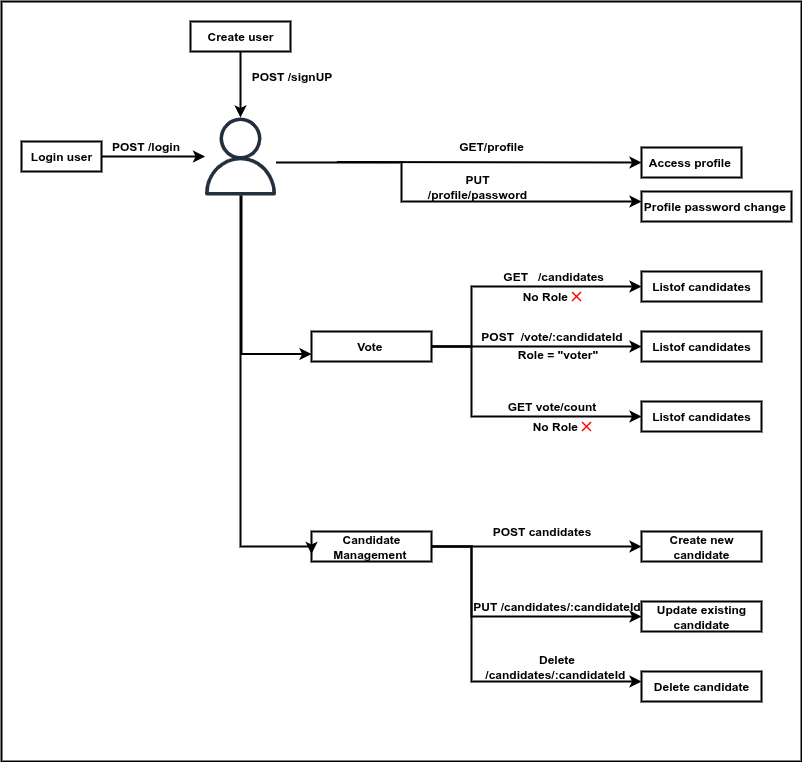

The diagram above was exported from draw.io. Its source (the exported page's mxGraphModel, read from the mxfile embedded in the PNG):
<mxGraphModel dx="802" dy="1621" grid="1" gridSize="10" guides="1" tooltips="1" connect="1" arrows="1" fold="1" page="1" pageScale="1" pageWidth="827" pageHeight="1169" math="0" shadow="0">
  <root>
    <mxCell id="0" />
    <mxCell id="1" parent="0" />
    <mxCell id="Gpy4BkofZrqEvzVSbsdY-2" value="" style="group;fontStyle=1;strokeWidth=2;" vertex="1" connectable="0" parent="1">
      <mxGeometry x="70" y="-410" width="780" height="740" as="geometry" />
    </mxCell>
    <mxCell id="Gpy4BkofZrqEvzVSbsdY-3" value="" style="rounded=0;whiteSpace=wrap;html=1;fontStyle=1;strokeWidth=2;" vertex="1" parent="Gpy4BkofZrqEvzVSbsdY-2">
      <mxGeometry x="-20" y="-20" width="800" height="760" as="geometry" />
    </mxCell>
    <mxCell id="7HpQejJP3y7zf0OHDMtL-9" value="" style="edgeStyle=orthogonalEdgeStyle;rounded=0;orthogonalLoop=1;jettySize=auto;html=1;fontStyle=1;strokeWidth=2;" parent="Gpy4BkofZrqEvzVSbsdY-2" source="7HpQejJP3y7zf0OHDMtL-1" target="7HpQejJP3y7zf0OHDMtL-8" edge="1">
      <mxGeometry relative="1" as="geometry" />
    </mxCell>
    <mxCell id="7HpQejJP3y7zf0OHDMtL-1" value="Login user" style="rounded=0;whiteSpace=wrap;html=1;fontStyle=1;strokeWidth=2;" parent="Gpy4BkofZrqEvzVSbsdY-2" vertex="1">
      <mxGeometry y="120" width="80" height="30" as="geometry" />
    </mxCell>
    <mxCell id="7HpQejJP3y7zf0OHDMtL-10" value="" style="edgeStyle=orthogonalEdgeStyle;rounded=0;orthogonalLoop=1;jettySize=auto;html=1;fontStyle=1;strokeWidth=2;" parent="Gpy4BkofZrqEvzVSbsdY-2" source="7HpQejJP3y7zf0OHDMtL-2" target="7HpQejJP3y7zf0OHDMtL-8" edge="1">
      <mxGeometry relative="1" as="geometry" />
    </mxCell>
    <mxCell id="7HpQejJP3y7zf0OHDMtL-2" value="Create user" style="rounded=0;whiteSpace=wrap;html=1;fontStyle=1;strokeWidth=2;" parent="Gpy4BkofZrqEvzVSbsdY-2" vertex="1">
      <mxGeometry x="169" width="100" height="30" as="geometry" />
    </mxCell>
    <mxCell id="7HpQejJP3y7zf0OHDMtL-46" value="" style="edgeStyle=orthogonalEdgeStyle;rounded=0;orthogonalLoop=1;jettySize=auto;html=1;fontStyle=1;strokeWidth=2;" parent="Gpy4BkofZrqEvzVSbsdY-2" source="7HpQejJP3y7zf0OHDMtL-3" target="7HpQejJP3y7zf0OHDMtL-44" edge="1">
      <mxGeometry relative="1" as="geometry" />
    </mxCell>
    <mxCell id="7HpQejJP3y7zf0OHDMtL-47" value="" style="edgeStyle=orthogonalEdgeStyle;rounded=0;orthogonalLoop=1;jettySize=auto;html=1;fontStyle=1;strokeWidth=2;" parent="Gpy4BkofZrqEvzVSbsdY-2" source="7HpQejJP3y7zf0OHDMtL-3" target="7HpQejJP3y7zf0OHDMtL-43" edge="1">
      <mxGeometry relative="1" as="geometry">
        <Array as="points">
          <mxPoint x="450" y="525" />
        </Array>
      </mxGeometry>
    </mxCell>
    <mxCell id="7HpQejJP3y7zf0OHDMtL-48" value="" style="edgeStyle=orthogonalEdgeStyle;rounded=0;orthogonalLoop=1;jettySize=auto;html=1;fontStyle=1;strokeWidth=2;" parent="Gpy4BkofZrqEvzVSbsdY-2" source="7HpQejJP3y7zf0OHDMtL-3" target="7HpQejJP3y7zf0OHDMtL-45" edge="1">
      <mxGeometry relative="1" as="geometry">
        <Array as="points">
          <mxPoint x="450" y="525" />
          <mxPoint x="450" y="660" />
        </Array>
      </mxGeometry>
    </mxCell>
    <mxCell id="7HpQejJP3y7zf0OHDMtL-3" value="Candidate Management&amp;nbsp;" style="rounded=0;whiteSpace=wrap;html=1;fontStyle=1;strokeWidth=2;" parent="Gpy4BkofZrqEvzVSbsdY-2" vertex="1">
      <mxGeometry x="290" y="510" width="120" height="30" as="geometry" />
    </mxCell>
    <mxCell id="7HpQejJP3y7zf0OHDMtL-26" style="edgeStyle=orthogonalEdgeStyle;rounded=0;orthogonalLoop=1;jettySize=auto;html=1;entryX=0;entryY=0.5;entryDx=0;entryDy=0;fontStyle=1;strokeWidth=2;" parent="Gpy4BkofZrqEvzVSbsdY-2" source="7HpQejJP3y7zf0OHDMtL-4" target="7HpQejJP3y7zf0OHDMtL-23" edge="1">
      <mxGeometry relative="1" as="geometry">
        <Array as="points">
          <mxPoint x="450" y="325" />
          <mxPoint x="450" y="265" />
        </Array>
      </mxGeometry>
    </mxCell>
    <mxCell id="7HpQejJP3y7zf0OHDMtL-27" value="" style="edgeStyle=orthogonalEdgeStyle;rounded=0;orthogonalLoop=1;jettySize=auto;html=1;fontStyle=1;strokeWidth=2;" parent="Gpy4BkofZrqEvzVSbsdY-2" source="7HpQejJP3y7zf0OHDMtL-4" target="7HpQejJP3y7zf0OHDMtL-22" edge="1">
      <mxGeometry relative="1" as="geometry" />
    </mxCell>
    <mxCell id="7HpQejJP3y7zf0OHDMtL-28" value="" style="edgeStyle=orthogonalEdgeStyle;rounded=0;orthogonalLoop=1;jettySize=auto;html=1;fontStyle=1;strokeWidth=2;" parent="Gpy4BkofZrqEvzVSbsdY-2" source="7HpQejJP3y7zf0OHDMtL-4" target="7HpQejJP3y7zf0OHDMtL-24" edge="1">
      <mxGeometry relative="1" as="geometry">
        <Array as="points">
          <mxPoint x="450" y="325" />
          <mxPoint x="450" y="395" />
        </Array>
      </mxGeometry>
    </mxCell>
    <mxCell id="7HpQejJP3y7zf0OHDMtL-4" value="Vote&amp;nbsp;" style="rounded=0;whiteSpace=wrap;html=1;fontStyle=1;strokeWidth=2;" parent="Gpy4BkofZrqEvzVSbsdY-2" vertex="1">
      <mxGeometry x="290" y="310" width="120" height="30" as="geometry" />
    </mxCell>
    <mxCell id="7HpQejJP3y7zf0OHDMtL-5" value="Access profile&amp;nbsp;" style="rounded=0;whiteSpace=wrap;html=1;fontStyle=1;strokeWidth=2;" parent="Gpy4BkofZrqEvzVSbsdY-2" vertex="1">
      <mxGeometry x="620" y="126" width="100" height="30" as="geometry" />
    </mxCell>
    <mxCell id="7HpQejJP3y7zf0OHDMtL-6" value="Profile password change&amp;nbsp;" style="rounded=0;whiteSpace=wrap;html=1;fontStyle=1;strokeWidth=2;" parent="Gpy4BkofZrqEvzVSbsdY-2" vertex="1">
      <mxGeometry x="620" y="170" width="150" height="30" as="geometry" />
    </mxCell>
    <mxCell id="7HpQejJP3y7zf0OHDMtL-17" style="edgeStyle=orthogonalEdgeStyle;rounded=0;orthogonalLoop=1;jettySize=auto;html=1;entryX=0;entryY=0.5;entryDx=0;entryDy=0;fontStyle=1;strokeWidth=2;" parent="Gpy4BkofZrqEvzVSbsdY-2" target="7HpQejJP3y7zf0OHDMtL-5" edge="1">
      <mxGeometry relative="1" as="geometry">
        <mxPoint x="315.4545454545455" y="140.5" as="sourcePoint" />
        <mxPoint x="490" y="140.5" as="targetPoint" />
        <Array as="points" />
      </mxGeometry>
    </mxCell>
    <mxCell id="7HpQejJP3y7zf0OHDMtL-20" value="" style="edgeStyle=orthogonalEdgeStyle;rounded=0;orthogonalLoop=1;jettySize=auto;html=1;fontStyle=1;strokeWidth=2;" parent="Gpy4BkofZrqEvzVSbsdY-2" source="7HpQejJP3y7zf0OHDMtL-8" target="7HpQejJP3y7zf0OHDMtL-6" edge="1">
      <mxGeometry relative="1" as="geometry">
        <Array as="points">
          <mxPoint x="380" y="141" />
          <mxPoint x="380" y="180" />
        </Array>
      </mxGeometry>
    </mxCell>
    <mxCell id="7HpQejJP3y7zf0OHDMtL-58" style="edgeStyle=orthogonalEdgeStyle;rounded=0;orthogonalLoop=1;jettySize=auto;html=1;entryX=0;entryY=0.75;entryDx=0;entryDy=0;fontStyle=1;strokeWidth=2;" parent="Gpy4BkofZrqEvzVSbsdY-2" source="7HpQejJP3y7zf0OHDMtL-8" target="7HpQejJP3y7zf0OHDMtL-4" edge="1">
      <mxGeometry relative="1" as="geometry">
        <Array as="points">
          <mxPoint x="220" y="333" />
        </Array>
      </mxGeometry>
    </mxCell>
    <mxCell id="7HpQejJP3y7zf0OHDMtL-60" style="edgeStyle=orthogonalEdgeStyle;rounded=0;orthogonalLoop=1;jettySize=auto;html=1;entryX=0;entryY=0.75;entryDx=0;entryDy=0;fontStyle=1;strokeWidth=2;" parent="Gpy4BkofZrqEvzVSbsdY-2" source="7HpQejJP3y7zf0OHDMtL-8" target="7HpQejJP3y7zf0OHDMtL-3" edge="1">
      <mxGeometry relative="1" as="geometry">
        <Array as="points">
          <mxPoint x="219" y="525" />
          <mxPoint x="290" y="525" />
        </Array>
      </mxGeometry>
    </mxCell>
    <mxCell id="7HpQejJP3y7zf0OHDMtL-8" value="" style="sketch=0;outlineConnect=0;fontColor=#232F3E;gradientColor=none;fillColor=#232F3D;strokeColor=none;dashed=0;verticalLabelPosition=bottom;verticalAlign=top;align=center;html=1;fontSize=12;fontStyle=1;aspect=fixed;pointerEvents=1;shape=mxgraph.aws4.user;strokeWidth=2;" parent="Gpy4BkofZrqEvzVSbsdY-2" vertex="1">
      <mxGeometry x="180" y="96" width="78" height="78" as="geometry" />
    </mxCell>
    <mxCell id="7HpQejJP3y7zf0OHDMtL-22" value="Listof candidates" style="rounded=0;whiteSpace=wrap;html=1;fontStyle=1;strokeWidth=2;" parent="Gpy4BkofZrqEvzVSbsdY-2" vertex="1">
      <mxGeometry x="620" y="310" width="120" height="30" as="geometry" />
    </mxCell>
    <mxCell id="7HpQejJP3y7zf0OHDMtL-23" value="Listof candidates" style="rounded=0;whiteSpace=wrap;html=1;fontStyle=1;strokeWidth=2;" parent="Gpy4BkofZrqEvzVSbsdY-2" vertex="1">
      <mxGeometry x="620" y="250" width="120" height="30" as="geometry" />
    </mxCell>
    <mxCell id="7HpQejJP3y7zf0OHDMtL-24" value="Listof candidates" style="rounded=0;whiteSpace=wrap;html=1;fontStyle=1;strokeWidth=2;" parent="Gpy4BkofZrqEvzVSbsdY-2" vertex="1">
      <mxGeometry x="620" y="380" width="120" height="30" as="geometry" />
    </mxCell>
    <mxCell id="7HpQejJP3y7zf0OHDMtL-30" value="&lt;span&gt;&amp;nbsp;GET&amp;nbsp; &amp;nbsp;/candidates&lt;/span&gt;" style="text;html=1;align=center;verticalAlign=middle;resizable=0;points=[];autosize=1;strokeColor=none;fillColor=none;fontStyle=1;strokeWidth=2;" parent="Gpy4BkofZrqEvzVSbsdY-2" vertex="1">
      <mxGeometry x="470" y="240" width="120" height="30" as="geometry" />
    </mxCell>
    <mxCell id="7HpQejJP3y7zf0OHDMtL-31" value="&lt;span&gt;POST&amp;nbsp; /vote/:candidateId&lt;/span&gt;" style="text;html=1;align=center;verticalAlign=middle;resizable=0;points=[];autosize=1;strokeColor=none;fillColor=none;fontStyle=1;strokeWidth=2;" parent="Gpy4BkofZrqEvzVSbsdY-2" vertex="1">
      <mxGeometry x="450" y="300" width="160" height="30" as="geometry" />
    </mxCell>
    <mxCell id="7HpQejJP3y7zf0OHDMtL-32" value="&lt;span&gt;GET vote/count&lt;/span&gt;" style="text;html=1;align=center;verticalAlign=middle;resizable=0;points=[];autosize=1;strokeColor=none;fillColor=none;fontStyle=1;strokeWidth=2;" parent="Gpy4BkofZrqEvzVSbsdY-2" vertex="1">
      <mxGeometry x="475" y="370" width="110" height="30" as="geometry" />
    </mxCell>
    <mxCell id="7HpQejJP3y7zf0OHDMtL-37" value="" style="group;fontStyle=1;strokeWidth=2;" parent="Gpy4BkofZrqEvzVSbsdY-2" vertex="1" connectable="0">
      <mxGeometry x="490" y="260" width="70" height="30" as="geometry" />
    </mxCell>
    <mxCell id="7HpQejJP3y7zf0OHDMtL-35" value="No Role&amp;nbsp;" style="text;html=1;align=center;verticalAlign=middle;resizable=0;points=[];autosize=1;strokeColor=none;fillColor=none;fontStyle=1;strokeWidth=2;" parent="7HpQejJP3y7zf0OHDMtL-37" vertex="1">
      <mxGeometry width="70" height="30" as="geometry" />
    </mxCell>
    <mxCell id="7HpQejJP3y7zf0OHDMtL-36" value="" style="shape=mxgraph.mockup.markup.redX;fillColor=#ff0000;html=1;shadow=0;whiteSpace=wrap;strokeColor=none;fontStyle=1;strokeWidth=2;" parent="7HpQejJP3y7zf0OHDMtL-37" vertex="1">
      <mxGeometry x="60" y="10" width="10" height="10" as="geometry" />
    </mxCell>
    <mxCell id="7HpQejJP3y7zf0OHDMtL-38" value="" style="group;fontStyle=1;strokeWidth=2;" parent="Gpy4BkofZrqEvzVSbsdY-2" vertex="1" connectable="0">
      <mxGeometry x="500" y="390" width="70" height="30" as="geometry" />
    </mxCell>
    <mxCell id="7HpQejJP3y7zf0OHDMtL-39" value="No Role&amp;nbsp;" style="text;html=1;align=center;verticalAlign=middle;resizable=0;points=[];autosize=1;strokeColor=none;fillColor=none;fontStyle=1;strokeWidth=2;" parent="7HpQejJP3y7zf0OHDMtL-38" vertex="1">
      <mxGeometry width="70" height="30" as="geometry" />
    </mxCell>
    <mxCell id="7HpQejJP3y7zf0OHDMtL-40" value="" style="shape=mxgraph.mockup.markup.redX;fillColor=#ff0000;html=1;shadow=0;whiteSpace=wrap;strokeColor=none;fontStyle=1;strokeWidth=2;" parent="7HpQejJP3y7zf0OHDMtL-38" vertex="1">
      <mxGeometry x="60" y="10" width="10" height="10" as="geometry" />
    </mxCell>
    <mxCell id="7HpQejJP3y7zf0OHDMtL-41" value="Role = &quot;voter&quot;" style="text;html=1;align=center;verticalAlign=middle;resizable=0;points=[];autosize=1;strokeColor=none;fillColor=none;fontStyle=1;strokeWidth=2;" parent="Gpy4BkofZrqEvzVSbsdY-2" vertex="1">
      <mxGeometry x="486" y="318" width="100" height="30" as="geometry" />
    </mxCell>
    <mxCell id="7HpQejJP3y7zf0OHDMtL-43" value="Update existing candidate" style="rounded=0;whiteSpace=wrap;html=1;fontStyle=1;strokeWidth=2;" parent="Gpy4BkofZrqEvzVSbsdY-2" vertex="1">
      <mxGeometry x="620" y="580" width="120" height="30" as="geometry" />
    </mxCell>
    <mxCell id="7HpQejJP3y7zf0OHDMtL-44" value="Create new candidate" style="rounded=0;whiteSpace=wrap;html=1;fontStyle=1;strokeWidth=2;" parent="Gpy4BkofZrqEvzVSbsdY-2" vertex="1">
      <mxGeometry x="620" y="510" width="120" height="30" as="geometry" />
    </mxCell>
    <mxCell id="7HpQejJP3y7zf0OHDMtL-45" value="Delete candidate" style="rounded=0;whiteSpace=wrap;html=1;fontStyle=1;strokeWidth=2;" parent="Gpy4BkofZrqEvzVSbsdY-2" vertex="1">
      <mxGeometry x="620" y="650" width="120" height="30" as="geometry" />
    </mxCell>
    <mxCell id="7HpQejJP3y7zf0OHDMtL-49" value="&lt;span&gt;POST candidates&lt;/span&gt;" style="text;html=1;align=center;verticalAlign=middle;resizable=0;points=[];autosize=1;strokeColor=none;fillColor=none;fontStyle=1;strokeWidth=2;" parent="Gpy4BkofZrqEvzVSbsdY-2" vertex="1">
      <mxGeometry x="460" y="495" width="120" height="30" as="geometry" />
    </mxCell>
    <mxCell id="7HpQejJP3y7zf0OHDMtL-51" value="&lt;span&gt;&lt;span style=&quot;text-align: left; text-wrap-mode: wrap;&quot;&gt;&amp;nbsp;&amp;nbsp;&lt;/span&gt;&lt;span style=&quot;text-align: left; text-wrap-mode: wrap;&quot;&gt;&amp;nbsp;PUT&amp;nbsp;&lt;/span&gt;&lt;span style=&quot;text-align: left; text-wrap-mode: wrap;&quot;&gt;/candidates/:candidateId&lt;/span&gt;&lt;/span&gt;" style="text;html=1;align=center;verticalAlign=middle;resizable=0;points=[];autosize=1;strokeColor=none;fillColor=none;fontStyle=1;strokeWidth=2;" parent="Gpy4BkofZrqEvzVSbsdY-2" vertex="1">
      <mxGeometry x="435" y="570" width="190" height="30" as="geometry" />
    </mxCell>
    <mxCell id="7HpQejJP3y7zf0OHDMtL-54" value="&lt;span style=&quot;text-align: left; text-wrap-mode: wrap;&quot;&gt;&lt;span&gt;Delete /candidates/:candidateId&amp;nbsp;&lt;/span&gt;&lt;/span&gt;" style="text;html=1;align=center;verticalAlign=middle;resizable=0;points=[];autosize=1;strokeColor=none;fillColor=none;fontStyle=1;strokeWidth=2;" parent="Gpy4BkofZrqEvzVSbsdY-2" vertex="1">
      <mxGeometry x="440" y="630" width="190" height="30" as="geometry" />
    </mxCell>
    <mxCell id="7HpQejJP3y7zf0OHDMtL-61" value="&lt;span&gt;POST /login&lt;/span&gt;" style="text;html=1;align=center;verticalAlign=middle;resizable=0;points=[];autosize=1;strokeColor=none;fillColor=none;fontStyle=1;strokeWidth=2;" parent="Gpy4BkofZrqEvzVSbsdY-2" vertex="1">
      <mxGeometry x="79" y="110" width="90" height="30" as="geometry" />
    </mxCell>
    <mxCell id="7HpQejJP3y7zf0OHDMtL-62" value="&lt;span&gt;POST /signUP&lt;/span&gt;" style="text;html=1;align=center;verticalAlign=middle;resizable=0;points=[];autosize=1;strokeColor=none;fillColor=none;fontStyle=1;strokeWidth=2;" parent="Gpy4BkofZrqEvzVSbsdY-2" vertex="1">
      <mxGeometry x="220" y="40" width="100" height="30" as="geometry" />
    </mxCell>
    <mxCell id="Gpy4BkofZrqEvzVSbsdY-9" value="&lt;span&gt;GET/profile&lt;/span&gt;" style="text;html=1;align=center;verticalAlign=middle;whiteSpace=wrap;rounded=0;fontStyle=1;strokeWidth=2;" vertex="1" parent="Gpy4BkofZrqEvzVSbsdY-2">
      <mxGeometry x="440" y="110" width="60" height="30" as="geometry" />
    </mxCell>
    <mxCell id="Gpy4BkofZrqEvzVSbsdY-10" value="&lt;span&gt;PUT /profile/password&lt;/span&gt;" style="text;html=1;align=center;verticalAlign=middle;whiteSpace=wrap;rounded=0;fontStyle=1;strokeWidth=2;" vertex="1" parent="Gpy4BkofZrqEvzVSbsdY-2">
      <mxGeometry x="426" y="150" width="60" height="30" as="geometry" />
    </mxCell>
  </root>
</mxGraphModel>